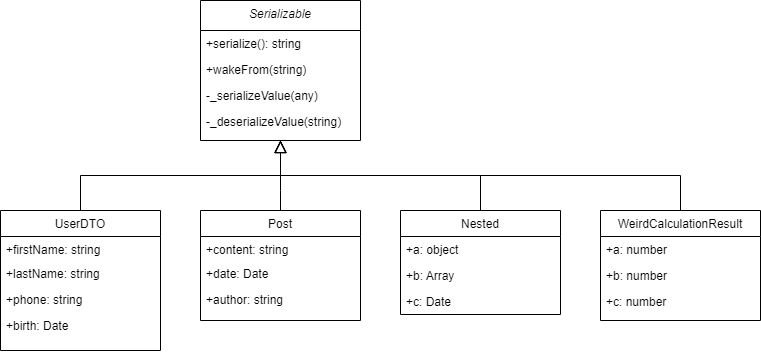

The diagram above was exported from draw.io. Its source (the exported page's mxGraphModel, read from the mxfile embedded in the PNG):
<mxGraphModel dx="1195" dy="615" grid="1" gridSize="10" guides="1" tooltips="1" connect="1" arrows="1" fold="1" page="1" pageScale="1" pageWidth="827" pageHeight="1169" math="0" shadow="0">
  <root>
    <mxCell id="WIyWlLk6GJQsqaUBKTNV-0" />
    <mxCell id="WIyWlLk6GJQsqaUBKTNV-1" parent="WIyWlLk6GJQsqaUBKTNV-0" />
    <mxCell id="zkfFHV4jXpPFQw0GAbJ--0" value="Serializable" style="swimlane;fontStyle=2;align=center;verticalAlign=top;childLayout=stackLayout;horizontal=1;startSize=30;horizontalStack=0;resizeParent=1;resizeLast=0;collapsible=1;marginBottom=0;rounded=0;shadow=0;strokeWidth=1;" parent="WIyWlLk6GJQsqaUBKTNV-1" vertex="1">
      <mxGeometry x="220" y="150" width="160" height="140" as="geometry">
        <mxRectangle x="230" y="140" width="160" height="26" as="alternateBounds" />
      </mxGeometry>
    </mxCell>
    <mxCell id="zkfFHV4jXpPFQw0GAbJ--5" value="+serialize(): string" style="text;align=left;verticalAlign=top;spacingLeft=4;spacingRight=4;overflow=hidden;rotatable=0;points=[[0,0.5],[1,0.5]];portConstraint=eastwest;" parent="zkfFHV4jXpPFQw0GAbJ--0" vertex="1">
      <mxGeometry y="30" width="160" height="26" as="geometry" />
    </mxCell>
    <mxCell id="OmEwg0ufgJbbcmrkVQAX-0" value="+wakeFrom(string)" style="text;align=left;verticalAlign=top;spacingLeft=4;spacingRight=4;overflow=hidden;rotatable=0;points=[[0,0.5],[1,0.5]];portConstraint=eastwest;" parent="zkfFHV4jXpPFQw0GAbJ--0" vertex="1">
      <mxGeometry y="56" width="160" height="26" as="geometry" />
    </mxCell>
    <mxCell id="OmEwg0ufgJbbcmrkVQAX-2" value="-_serializeValue(any)" style="text;align=left;verticalAlign=top;spacingLeft=4;spacingRight=4;overflow=hidden;rotatable=0;points=[[0,0.5],[1,0.5]];portConstraint=eastwest;" parent="zkfFHV4jXpPFQw0GAbJ--0" vertex="1">
      <mxGeometry y="82" width="160" height="26" as="geometry" />
    </mxCell>
    <mxCell id="OmEwg0ufgJbbcmrkVQAX-1" value="-_deserializeValue(string)" style="text;align=left;verticalAlign=top;spacingLeft=4;spacingRight=4;overflow=hidden;rotatable=0;points=[[0,0.5],[1,0.5]];portConstraint=eastwest;" parent="zkfFHV4jXpPFQw0GAbJ--0" vertex="1">
      <mxGeometry y="108" width="160" height="26" as="geometry" />
    </mxCell>
    <mxCell id="zkfFHV4jXpPFQw0GAbJ--6" value="UserDTO" style="swimlane;fontStyle=0;align=center;verticalAlign=top;childLayout=stackLayout;horizontal=1;startSize=26;horizontalStack=0;resizeParent=1;resizeLast=0;collapsible=1;marginBottom=0;rounded=0;shadow=0;strokeWidth=1;" parent="WIyWlLk6GJQsqaUBKTNV-1" vertex="1">
      <mxGeometry x="20" y="360" width="160" height="140" as="geometry">
        <mxRectangle x="130" y="380" width="160" height="26" as="alternateBounds" />
      </mxGeometry>
    </mxCell>
    <mxCell id="zkfFHV4jXpPFQw0GAbJ--7" value="+firstName: string" style="text;align=left;verticalAlign=top;spacingLeft=4;spacingRight=4;overflow=hidden;rotatable=0;points=[[0,0.5],[1,0.5]];portConstraint=eastwest;" parent="zkfFHV4jXpPFQw0GAbJ--6" vertex="1">
      <mxGeometry y="26" width="160" height="24" as="geometry" />
    </mxCell>
    <mxCell id="zkfFHV4jXpPFQw0GAbJ--8" value="+lastName: string" style="text;align=left;verticalAlign=top;spacingLeft=4;spacingRight=4;overflow=hidden;rotatable=0;points=[[0,0.5],[1,0.5]];portConstraint=eastwest;rounded=0;shadow=0;html=0;" parent="zkfFHV4jXpPFQw0GAbJ--6" vertex="1">
      <mxGeometry y="50" width="160" height="26" as="geometry" />
    </mxCell>
    <mxCell id="ggB0yon-DWD5fNFH5beT-9" value="+phone: string" style="text;align=left;verticalAlign=top;spacingLeft=4;spacingRight=4;overflow=hidden;rotatable=0;points=[[0,0.5],[1,0.5]];portConstraint=eastwest;rounded=0;shadow=0;html=0;" vertex="1" parent="zkfFHV4jXpPFQw0GAbJ--6">
      <mxGeometry y="76" width="160" height="26" as="geometry" />
    </mxCell>
    <mxCell id="zkfFHV4jXpPFQw0GAbJ--10" value="+birth: Date" style="text;align=left;verticalAlign=top;spacingLeft=4;spacingRight=4;overflow=hidden;rotatable=0;points=[[0,0.5],[1,0.5]];portConstraint=eastwest;fontStyle=0" parent="zkfFHV4jXpPFQw0GAbJ--6" vertex="1">
      <mxGeometry y="102" width="160" height="26" as="geometry" />
    </mxCell>
    <mxCell id="zkfFHV4jXpPFQw0GAbJ--12" value="" style="endArrow=block;endSize=10;endFill=0;shadow=0;strokeWidth=1;rounded=0;curved=0;edgeStyle=elbowEdgeStyle;elbow=vertical;" parent="WIyWlLk6GJQsqaUBKTNV-1" source="zkfFHV4jXpPFQw0GAbJ--6" target="zkfFHV4jXpPFQw0GAbJ--0" edge="1">
      <mxGeometry width="160" relative="1" as="geometry">
        <mxPoint x="200" y="203" as="sourcePoint" />
        <mxPoint x="200" y="203" as="targetPoint" />
      </mxGeometry>
    </mxCell>
    <mxCell id="zkfFHV4jXpPFQw0GAbJ--13" value="Post" style="swimlane;fontStyle=0;align=center;verticalAlign=top;childLayout=stackLayout;horizontal=1;startSize=26;horizontalStack=0;resizeParent=1;resizeLast=0;collapsible=1;marginBottom=0;rounded=0;shadow=0;strokeWidth=1;" parent="WIyWlLk6GJQsqaUBKTNV-1" vertex="1">
      <mxGeometry x="220" y="360" width="160" height="110" as="geometry">
        <mxRectangle x="340" y="380" width="170" height="26" as="alternateBounds" />
      </mxGeometry>
    </mxCell>
    <mxCell id="zkfFHV4jXpPFQw0GAbJ--14" value="+content: string" style="text;align=left;verticalAlign=top;spacingLeft=4;spacingRight=4;overflow=hidden;rotatable=0;points=[[0,0.5],[1,0.5]];portConstraint=eastwest;" parent="zkfFHV4jXpPFQw0GAbJ--13" vertex="1">
      <mxGeometry y="26" width="160" height="24" as="geometry" />
    </mxCell>
    <mxCell id="ggB0yon-DWD5fNFH5beT-14" value="+date: Date" style="text;align=left;verticalAlign=top;spacingLeft=4;spacingRight=4;overflow=hidden;rotatable=0;points=[[0,0.5],[1,0.5]];portConstraint=eastwest;" vertex="1" parent="zkfFHV4jXpPFQw0GAbJ--13">
      <mxGeometry y="50" width="160" height="26" as="geometry" />
    </mxCell>
    <mxCell id="ggB0yon-DWD5fNFH5beT-15" value="+author: string" style="text;align=left;verticalAlign=top;spacingLeft=4;spacingRight=4;overflow=hidden;rotatable=0;points=[[0,0.5],[1,0.5]];portConstraint=eastwest;" vertex="1" parent="zkfFHV4jXpPFQw0GAbJ--13">
      <mxGeometry y="76" width="160" height="26" as="geometry" />
    </mxCell>
    <mxCell id="zkfFHV4jXpPFQw0GAbJ--16" value="" style="endArrow=block;endSize=10;endFill=0;shadow=0;strokeWidth=1;rounded=0;curved=0;edgeStyle=elbowEdgeStyle;elbow=vertical;" parent="WIyWlLk6GJQsqaUBKTNV-1" source="zkfFHV4jXpPFQw0GAbJ--13" target="zkfFHV4jXpPFQw0GAbJ--0" edge="1">
      <mxGeometry width="160" relative="1" as="geometry">
        <mxPoint x="210" y="373" as="sourcePoint" />
        <mxPoint x="310" y="271" as="targetPoint" />
        <Array as="points">
          <mxPoint x="300" y="340" />
        </Array>
      </mxGeometry>
    </mxCell>
    <mxCell id="ggB0yon-DWD5fNFH5beT-0" value="Nested" style="swimlane;fontStyle=0;align=center;verticalAlign=top;childLayout=stackLayout;horizontal=1;startSize=26;horizontalStack=0;resizeParent=1;resizeLast=0;collapsible=1;marginBottom=0;rounded=0;shadow=0;strokeWidth=1;" vertex="1" parent="WIyWlLk6GJQsqaUBKTNV-1">
      <mxGeometry x="420" y="360" width="160" height="104" as="geometry">
        <mxRectangle x="340" y="380" width="170" height="26" as="alternateBounds" />
      </mxGeometry>
    </mxCell>
    <mxCell id="ggB0yon-DWD5fNFH5beT-1" value="+a: object" style="text;align=left;verticalAlign=top;spacingLeft=4;spacingRight=4;overflow=hidden;rotatable=0;points=[[0,0.5],[1,0.5]];portConstraint=eastwest;" vertex="1" parent="ggB0yon-DWD5fNFH5beT-0">
      <mxGeometry y="26" width="160" height="26" as="geometry" />
    </mxCell>
    <mxCell id="ggB0yon-DWD5fNFH5beT-19" value="+b: Array" style="text;align=left;verticalAlign=top;spacingLeft=4;spacingRight=4;overflow=hidden;rotatable=0;points=[[0,0.5],[1,0.5]];portConstraint=eastwest;" vertex="1" parent="ggB0yon-DWD5fNFH5beT-0">
      <mxGeometry y="52" width="160" height="26" as="geometry" />
    </mxCell>
    <mxCell id="ggB0yon-DWD5fNFH5beT-20" value="+c: Date" style="text;align=left;verticalAlign=top;spacingLeft=4;spacingRight=4;overflow=hidden;rotatable=0;points=[[0,0.5],[1,0.5]];portConstraint=eastwest;" vertex="1" parent="ggB0yon-DWD5fNFH5beT-0">
      <mxGeometry y="78" width="160" height="26" as="geometry" />
    </mxCell>
    <mxCell id="ggB0yon-DWD5fNFH5beT-4" value="" style="endArrow=block;endSize=10;endFill=0;shadow=0;strokeWidth=1;rounded=0;curved=0;edgeStyle=elbowEdgeStyle;elbow=vertical;exitX=0.5;exitY=0;exitDx=0;exitDy=0;" edge="1" parent="WIyWlLk6GJQsqaUBKTNV-1" source="ggB0yon-DWD5fNFH5beT-0">
      <mxGeometry width="160" relative="1" as="geometry">
        <mxPoint x="100" y="360" as="sourcePoint" />
        <mxPoint x="300" y="290" as="targetPoint" />
      </mxGeometry>
    </mxCell>
    <mxCell id="ggB0yon-DWD5fNFH5beT-5" value="WeirdCalculationResult" style="swimlane;fontStyle=0;align=center;verticalAlign=top;childLayout=stackLayout;horizontal=1;startSize=26;horizontalStack=0;resizeParent=1;resizeLast=0;collapsible=1;marginBottom=0;rounded=0;shadow=0;strokeWidth=1;" vertex="1" parent="WIyWlLk6GJQsqaUBKTNV-1">
      <mxGeometry x="620" y="360" width="160" height="110" as="geometry">
        <mxRectangle x="340" y="380" width="170" height="26" as="alternateBounds" />
      </mxGeometry>
    </mxCell>
    <mxCell id="ggB0yon-DWD5fNFH5beT-6" value="+a: number" style="text;align=left;verticalAlign=top;spacingLeft=4;spacingRight=4;overflow=hidden;rotatable=0;points=[[0,0.5],[1,0.5]];portConstraint=eastwest;" vertex="1" parent="ggB0yon-DWD5fNFH5beT-5">
      <mxGeometry y="26" width="160" height="26" as="geometry" />
    </mxCell>
    <mxCell id="ggB0yon-DWD5fNFH5beT-16" value="+b: number" style="text;align=left;verticalAlign=top;spacingLeft=4;spacingRight=4;overflow=hidden;rotatable=0;points=[[0,0.5],[1,0.5]];portConstraint=eastwest;" vertex="1" parent="ggB0yon-DWD5fNFH5beT-5">
      <mxGeometry y="52" width="160" height="26" as="geometry" />
    </mxCell>
    <mxCell id="ggB0yon-DWD5fNFH5beT-17" value="+c: number" style="text;align=left;verticalAlign=top;spacingLeft=4;spacingRight=4;overflow=hidden;rotatable=0;points=[[0,0.5],[1,0.5]];portConstraint=eastwest;" vertex="1" parent="ggB0yon-DWD5fNFH5beT-5">
      <mxGeometry y="78" width="160" height="26" as="geometry" />
    </mxCell>
    <mxCell id="ggB0yon-DWD5fNFH5beT-8" value="" style="endArrow=block;endSize=10;endFill=0;shadow=0;strokeWidth=1;rounded=0;curved=0;edgeStyle=elbowEdgeStyle;elbow=vertical;exitX=0.5;exitY=0;exitDx=0;exitDy=0;" edge="1" parent="WIyWlLk6GJQsqaUBKTNV-1">
      <mxGeometry width="160" relative="1" as="geometry">
        <mxPoint x="700" y="360" as="sourcePoint" />
        <mxPoint x="300" y="290" as="targetPoint" />
      </mxGeometry>
    </mxCell>
  </root>
</mxGraphModel>